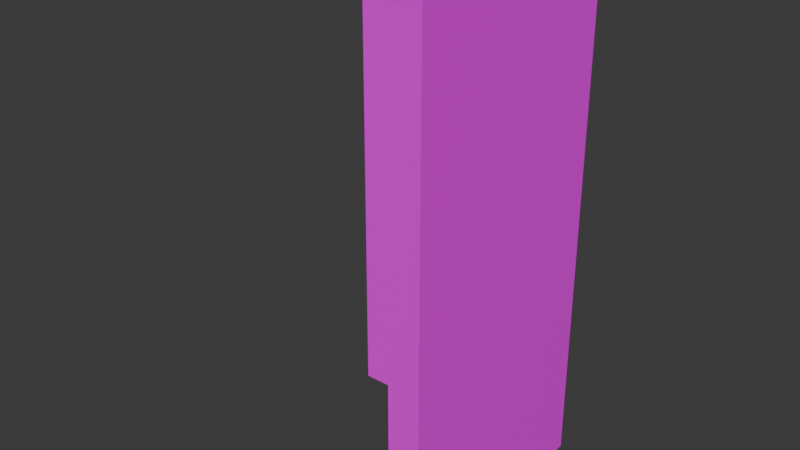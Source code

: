 # Source: InnerOutsideCorner.blend  (saved by Blender 5.0.119; exported with 4.5.12 LTS)
import bpy
from mathutils import Matrix  # noqa: F401  (used for matrix-valued properties, if any)

bpy.ops.wm.read_factory_settings(use_empty=True)
scene = bpy.context.scene
scene.name = 'Scene'

# ---- collections
col_collection = bpy.data.collections.new('Collection'); scene.collection.children.link(col_collection)

# ---- images (referenced by path relative to the original .blend; pixels are not part of the script)
import os
ASSET_DIR = os.environ.get("B2B_ASSET_DIR", "")  # directory of the original .blend (textures are referenced by path, not embedded)
HERE = os.path.dirname(os.path.abspath(__file__))  # packed textures are extracted next to this script under _unpacked/

def load_image(name, relpath, width, height, colorspace="sRGB"):
    """Load a texture the original file referenced (path relative to the .blend, or extracted next to this script)."""
    p = next((c for c in (os.path.join(HERE, relpath), os.path.join(ASSET_DIR, relpath)) if relpath and os.path.exists(c)), "")
    if p:
        img = bpy.data.images.load(p, check_existing=True)
        img.name = name
    else:  # same state as the original file: an image datablock whose file is absent (Cycles renders it pink)
        img = bpy.data.images.new(name, width, height)
        img.source = "FILE"
        img.filepath = "//" + (relpath or name)
    img.colorspace_settings.name = colorspace
    return img
img_plain_wall_walltex_png = load_image('plain_wall_walltex.png', 'plain_wall_walltex.png', 1024, 1024, 'sRGB')

# ---- materials (node trees are filled in below, after node groups)
mat_insideinnerwall = bpy.data.materials.new('InsideInnerWall')

# ---- material node trees
mat_insideinnerwall.use_nodes = True; mat_insideinnerwall.node_tree.nodes.clear()
_N = mat_insideinnerwall.node_tree.nodes; _L = mat_insideinnerwall.node_tree.links
n0 = _N.new('ShaderNodeBsdfPrincipled'); n0.name = 'Principled BSDF'; n0.location = (-200, 100)
n1 = _N.new('ShaderNodeOutputMaterial'); n1.name = 'Material Output'; n1.location = (200, 100)
n2 = _N.new('ShaderNodeTexImage'); n2.name = 'Image Texture'; n2.location = (-698, 117)
n2.image = img_plain_wall_walltex_png
_L.new(n0.outputs[0], n1.inputs[0])
_L.new(n2.outputs[0], n0.inputs[0])
n1.is_active_output = True

# ---- world
world_world = bpy.data.worlds.new('World'); scene.world = world_world
world_world.use_nodes = True; world_world.node_tree.nodes.clear()
_N = world_world.node_tree.nodes; _L = world_world.node_tree.links
n0 = _N.new('ShaderNodeOutputWorld'); n0.name = 'World Output'; n0.location = (200, 100)
n1 = _N.new('ShaderNodeBackground'); n1.name = 'Background'; n1.location = (-200, 100)
n1.inputs[0].default_value = (0.05088, 0.05088, 0.05088, 1.0)
_L.new(n1.outputs[0], n0.inputs[0])
n0.is_active_output = True
world_world.color = (0.05088, 0.05088, 0.05088)
world_world.sun_shadow_jitter_overblur = 0.0

# ---- meshes
me_cube_021 = bpy.data.meshes.new('Cube.021')
me_cube_021.from_pydata([(0.16, 1.192e-07, 0.0), (0.0, 1.192e-07, 0.0), (0.16, 1.192e-07, 2.6), (0.0, 1.192e-07, 2.6), (0.16, 1.0, 0.0), (0.0, 1.0, 0.0), (0.16, 1.16, 0.0), (0.0, 1.16, 0.0), (0.16, 1.0, 2.6), (0.0, 1.0, 2.6), (0.16, 1.16, 2.6), (0.0, 1.16, 2.6), (-1.0, 1.0, 0.0), (-1.0, 1.16, 0.0), (-1.0, 1.0, 2.6), (-1.0, 1.16, 2.6)], [], [(5, 9, 14, 12), (15, 13, 12, 14), (11, 7, 13, 15), (11, 9, 8, 10), (7, 5, 12, 13), (9, 11, 15, 14), (8, 4, 6, 10), (10, 6, 7, 11), (6, 4, 5, 7), (1, 3, 9, 5), (2, 0, 4, 8), (3, 1, 0, 2), (0, 1, 5, 4), (3, 2, 8, 9)])
_uv = me_cube_021.uv_layers.new(name='UVMap')
_uv.uv.foreach_set('vector', [0.3317, 0.7869, 0.6367, 0.7857, 0.6371, 0.8432, 0.3322, 0.8443, 0.6377, 0.919, 0.3328, 0.9202, 0.3327, 0.911, 0.6376, 0.9099, 0.6361, 0.7099, 0.3312, 0.711, 0.3307, 0.6536, 0.6357, 0.6524, 0.2134, 0.654, 0.2135, 0.6632, 0.1947, 0.6633, 0.1947, 0.6541, 0.3125, 0.7203, 0.3125, 0.7295, 0.1953, 0.7299, 0.1952, 0.7207, 0.2135, 0.6632, 0.2134, 0.654, 0.3307, 0.6536, 0.3308, 0.6627, 0.6362, 0.7283, 0.3313, 0.7294, 0.3312, 0.7202, 0.6362, 0.7191, 0.6362, 0.7191, 0.3312, 0.7202, 0.3312, 0.711, 0.6361, 0.7099, 0.3312, 0.7202, 0.3313, 0.7294, 0.3125, 0.7295, 0.3125, 0.7203, 0.3322, 0.8443, 0.6371, 0.8432, 0.6376, 0.9007, 0.3326, 0.9018, 0.6367, 0.7857, 0.3317, 0.7869, 0.3313, 0.7294, 0.6362, 0.7283, 0.6376, 0.9099, 0.3327, 0.911, 0.3326, 0.9018, 0.6376, 0.9007, 0.3317, 0.7869, 0.313, 0.7869, 0.3125, 0.7295, 0.3313, 0.7294, 0.2139, 0.7207, 0.1952, 0.7207, 0.1947, 0.6633, 0.2135, 0.6632])
me_cube_021.materials.append(mat_insideinnerwall)
me_cube_021.update()

# ---- objects
ob_inneroutsidecorner = bpy.data.objects.new('InnerOutsideCorner', me_cube_021)

# ---- transforms, parenting, visibility, modifiers, constraints
ob_inneroutsidecorner.location = (0.0, 0.0, 0.0)

# ---- collection membership
col_collection.objects.link(ob_inneroutsidecorner)

# ---- scene / render settings (as saved in the file)
scene.frame_start = 1; scene.frame_end = 250; scene.frame_set(1)
scene.render.engine = 'BLENDER_EEVEE_NEXT'
scene.render.bake_bias = 0.0
scene.render.bake_samples = 0
bpy.context.view_layer.update()

# ---- added for rendering (the .blend has no active camera and no usable light): camera, sun
cam_auto = bpy.data.cameras.new('AutoCamera')
cam_auto.lens = 50.0
cam_auto.sensor_width = 36.0
cam_auto.clip_end = 1000.0
ob_auto_camera = bpy.data.objects.new('AutoCamera', cam_auto)
scene.collection.objects.link(ob_auto_camera)
ob_auto_camera.location = (2.4244, -2.83328, 3.57552)
ob_auto_camera.rotation_euler = (1.09748, -7.21219e-08, 0.694738)
scene.camera = ob_auto_camera
light_auto_sun = bpy.data.lights.new('AutoSun', 'SUN')
light_auto_sun.energy = 3.0
light_auto_sun.angle = 0.0523599
ob_auto_sun = bpy.data.objects.new('AutoSun', light_auto_sun)
scene.collection.objects.link(ob_auto_sun)
ob_auto_sun.rotation_euler = (0.872665, 0.174533, 0.523599)
bpy.context.view_layer.update()
